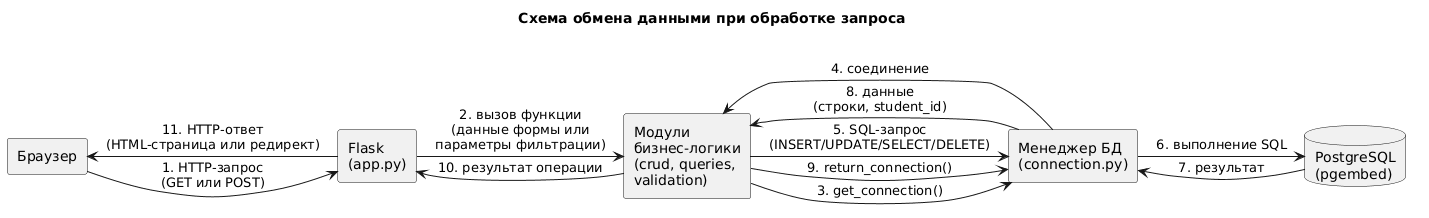

The diagram above was rendered by PlantUML. Its source (embedded in the PNG):
@startuml
title Схема обмена данными при обработке запроса\n

rectangle "Браузер" as browser 
rectangle "Flask\n(app.py)" as flask 
rectangle "Модули\nбизнес-логики\n(crud, queries,\nvalidation)" as logic 
rectangle "Менеджер БД\n(connection.py)" as db 
database "PostgreSQL\n(pgembed)" as postgres 

browser -> flask : 1. HTTP-запрос\n(GET или POST)
flask -> logic : 2. вызов функции\n(данные формы или\nпараметры фильтрации)
logic -> db : 3. get_connection()
db -> logic : 4. соединение
logic -> db : 5. SQL-запрос\n(INSERT/UPDATE/SELECT/DELETE)
db -> postgres : 6. выполнение SQL
postgres -> db : 7. результат
db -> logic : 8. данные\n(строки, student_id)
logic -> db : 9. return_connection()
logic -> flask : 10. результат операции
flask -> browser : 11. HTTP-ответ\n(HTML-страница или редирект)
@enduml